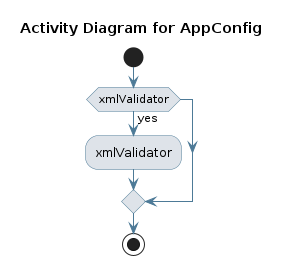

The diagram above was rendered by PlantUML. Its source (embedded in the PNG):
@startuml
skinparam activity {
 BackgroundColor #DEE3E9 
 BorderColor #4D7A97 
 ArrowColor #4D7A97 
}
!pragma useVerticalIf on
start
title Activity Diagram for AppConfig

if (xmlValidator) then (yes)
:xmlValidator;
endif
stop
@enduml